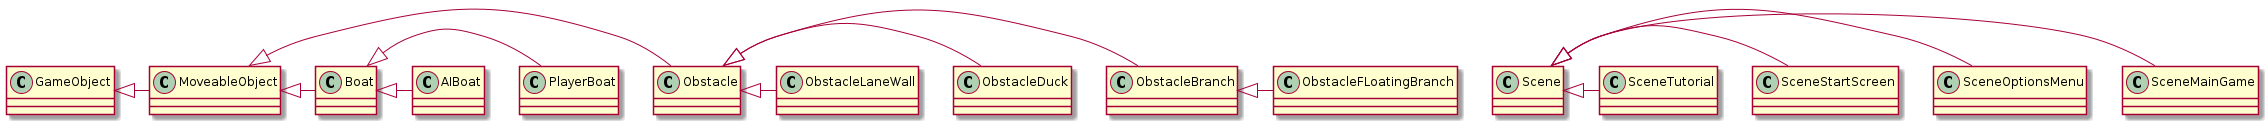

The diagram above was rendered by PlantUML. Its source (embedded in the PNG):
@startuml

GameObject <|- MoveableObject

MoveableObject <|- Obstacle
Obstacle <|- ObstacleBranch
Obstacle <|- ObstacleDuck
ObstacleBranch <|- ObstacleFLoatingBranch
Obstacle <|- ObstacleLaneWall

MoveableObject <|- Boat
Boat <|- PlayerBoat
Boat <|- AIBoat

Scene <|- SceneMainGame
Scene <|- SceneOptionsMenu
Scene <|- SceneStartScreen
Scene <|- SceneTutorial

@enduml